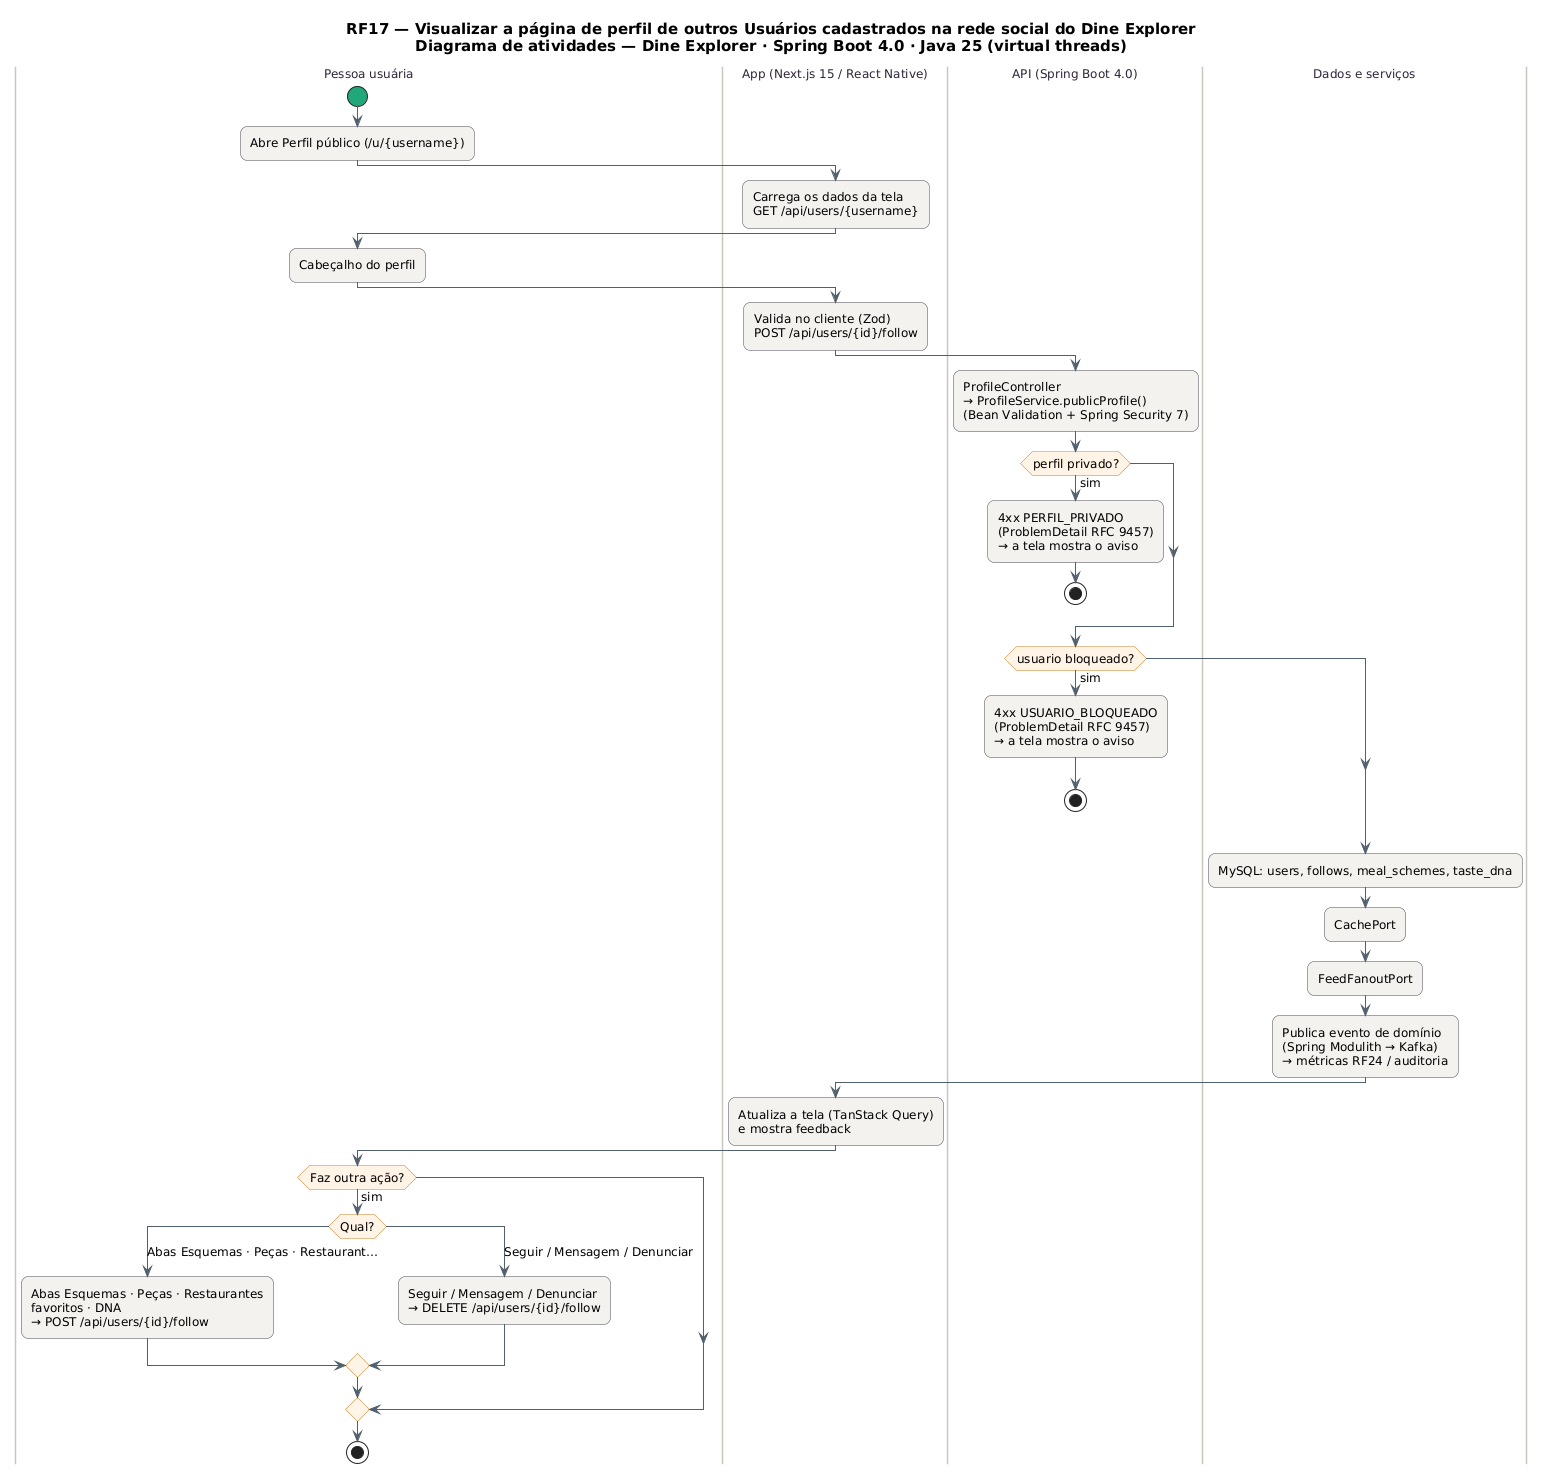

The diagram above was rendered by PlantUML. Its source (embedded in the PNG):
@startuml RF17_Atividades
skinparam backgroundColor #FFFFFF
skinparam shadowing false
skinparam defaultFontName "DejaVu Sans"
skinparam defaultFontSize 12
skinparam titleFontSize 15
skinparam roundcorner 14
skinparam ArrowColor #52606D
skinparam note {
  BackgroundColor #FFFDEB
  BorderColor #D8CE78
  FontColor #554F24
}
skinparam activity {
  BackgroundColor #F4F2EF
  BorderColor #4A4852
  DiamondBackgroundColor #FFF4E5
  DiamondBorderColor #C9822B
  StartColor #20A77A
  EndColor #4B5563
}
skinparam swimlane {
  BorderColor #CBC6BE
  TitleFontColor #2D2438
}
title RF17 — Visualizar a página de perfil de outros Usuários cadastrados na rede social do Dine Explorer\nDiagrama de atividades — Dine Explorer · Spring Boot 4.0 · Java 25 (virtual threads)

|Pessoa usuária|
start
:Abre Perfil público (/u/{username});
|App (Next.js 15 / React Native)|
:Carrega os dados da tela\nGET /api/users/{username};
|Pessoa usuária|
:Cabeçalho do perfil;
|App (Next.js 15 / React Native)|
:Valida no cliente (Zod)\nPOST /api/users/{id}/follow;
|API (Spring Boot 4.0)|
:ProfileController\n→ ProfileService.publicProfile()\n(Bean Validation + Spring Security 7);
if (perfil privado?) then (sim)
  :4xx PERFIL_PRIVADO\n(ProblemDetail RFC 9457)\n→ a tela mostra o aviso;
  stop
endif
if (usuario bloqueado?) then (sim)
  :4xx USUARIO_BLOQUEADO\n(ProblemDetail RFC 9457)\n→ a tela mostra o aviso;
  stop
endif
|Dados e serviços|
:MySQL: users, follows, meal_schemes, taste_dna;
:CachePort;
:FeedFanoutPort;
:Publica evento de domínio\n(Spring Modulith → Kafka)\n→ métricas RF24 / auditoria;
|App (Next.js 15 / React Native)|
:Atualiza a tela (TanStack Query)\ne mostra feedback;
|Pessoa usuária|
if (Faz outra ação?) then (sim)
  switch (Qual?)
  case (Abas Esquemas · Peças · Restaurant…)
    :Abas Esquemas · Peças · Restaurantes\nfavoritos · DNA\n→ POST /api/users/{id}/follow;
  case (Seguir / Mensagem / Denunciar)
    :Seguir / Mensagem / Denunciar\n→ DELETE /api/users/{id}/follow;
  endswitch
endif
stop
@enduml